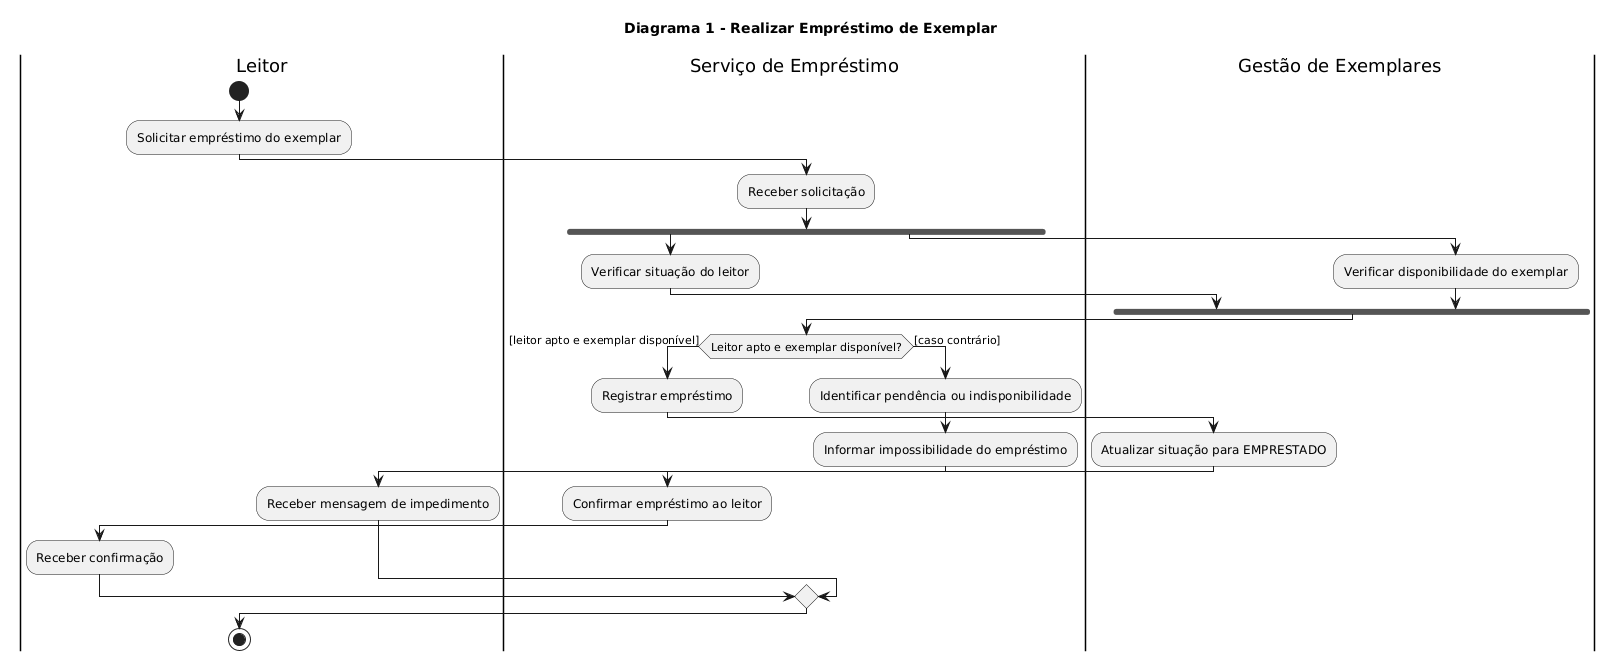

The diagram above was rendered by PlantUML. Its source (embedded in the PNG):
@startuml
title Diagrama 1 - Realizar Empréstimo de Exemplar

|Leitor|
start
:Solicitar empréstimo do exemplar;

|Serviço de Empréstimo|
:Receber solicitação;

fork
  :Verificar situação do leitor;
fork again
  |Gestão de Exemplares|
  :Verificar disponibilidade do exemplar;
end fork

|Serviço de Empréstimo|
if (Leitor apto e exemplar disponível?) then ([leitor apto e exemplar disponível])
  :Registrar empréstimo;

  |Gestão de Exemplares|
  :Atualizar situação para EMPRESTADO;

  |Serviço de Empréstimo|
  :Confirmar empréstimo ao leitor;

  |Leitor|
  :Receber confirmação;

else ([caso contrário])
  |Serviço de Empréstimo|
  :Identificar pendência ou indisponibilidade;
  :Informar impossibilidade do empréstimo;

  |Leitor|
  :Receber mensagem de impedimento;
endif

stop
@enduml